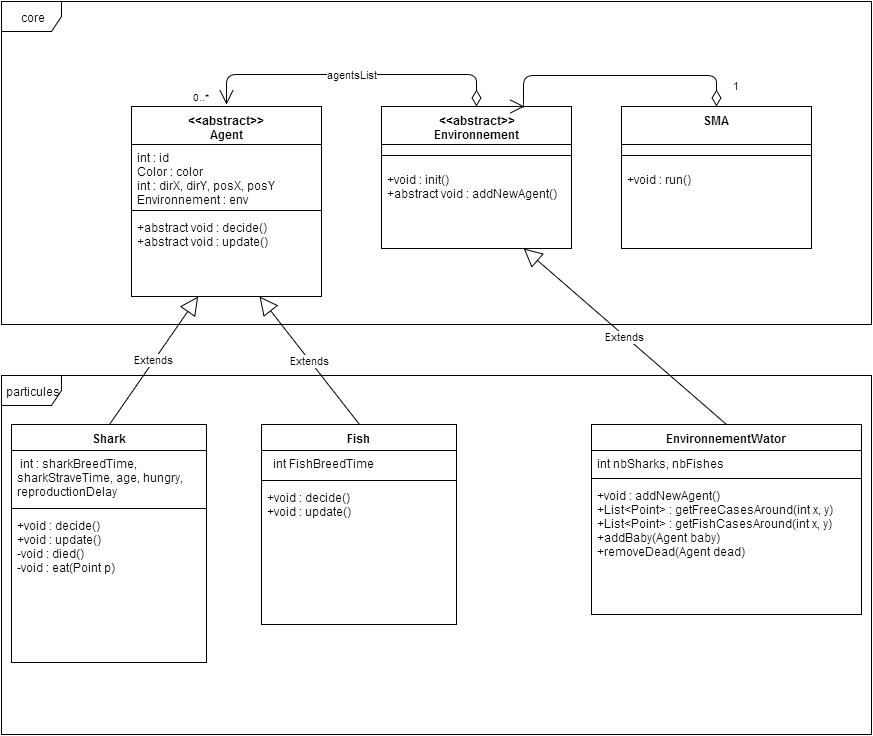

The diagram above was exported from draw.io. Its source (the exported page's mxGraphModel, read from the mxfile embedded in the PNG):
<mxGraphModel dx="1430" dy="706" grid="1" gridSize="10" guides="1" tooltips="1" connect="1" arrows="1" fold="1" page="1" pageScale="1" pageWidth="10000" pageHeight="10000" background="#ffffff" math="0" shadow="0">
  <root>
    <mxCell id="0" />
    <mxCell id="1" parent="0" />
    <mxCell id="10" value="&amp;lt;&amp;lt;abstract&amp;gt;&amp;gt;&lt;br&gt;Agent" style="swimlane;html=1;fontStyle=1;align=center;verticalAlign=top;childLayout=stackLayout;horizontal=1;startSize=38;horizontalStack=0;resizeParent=1;resizeLast=0;collapsible=1;marginBottom=0;swimlaneFillColor=#ffffff;" parent="1" vertex="1">
      <mxGeometry x="550" y="112" width="190" height="190" as="geometry" />
    </mxCell>
    <mxCell id="11" value="int : id&lt;br&gt;&lt;div&gt;Color : color&lt;/div&gt;&lt;div&gt;int : dirX, dirY, posX, posY&lt;/div&gt;&lt;div&gt;Environnement : env&lt;/div&gt;&lt;div&gt;&lt;br&gt;&lt;/div&gt;" style="text;html=1;strokeColor=none;fillColor=none;align=left;verticalAlign=top;spacingLeft=4;spacingRight=4;whiteSpace=wrap;overflow=hidden;rotatable=0;points=[[0,0.5],[1,0.5]];portConstraint=eastwest;" parent="10" vertex="1">
      <mxGeometry y="38" width="190" height="62" as="geometry" />
    </mxCell>
    <mxCell id="12" value="" style="line;html=1;strokeWidth=1;fillColor=none;align=left;verticalAlign=middle;spacingTop=-1;spacingLeft=3;spacingRight=3;rotatable=0;labelPosition=right;points=[];portConstraint=eastwest;" parent="10" vertex="1">
      <mxGeometry y="100" width="190" height="8" as="geometry" />
    </mxCell>
    <mxCell id="72" value="+abstract void : decide()&lt;br&gt;&lt;div&gt;+abstract void : update()&lt;/div&gt;" style="text;html=1;strokeColor=none;fillColor=none;align=left;verticalAlign=top;spacingLeft=4;spacingRight=4;whiteSpace=wrap;overflow=hidden;rotatable=0;points=[[0,0.5],[1,0.5]];portConstraint=eastwest;" parent="10" vertex="1">
      <mxGeometry y="108" width="190" height="82" as="geometry" />
    </mxCell>
    <mxCell id="85" value="Shark" style="swimlane;html=1;fontStyle=1;align=center;verticalAlign=top;childLayout=stackLayout;horizontal=1;startSize=26;horizontalStack=0;resizeParent=1;resizeLast=0;collapsible=1;marginBottom=0;swimlaneFillColor=#ffffff;" parent="1" vertex="1">
      <mxGeometry x="430" y="430" width="195" height="238" as="geometry" />
    </mxCell>
    <mxCell id="86" value="&amp;nbsp;int : sharkBreedTime, sharkStraveTime, age, hungry, reproductionDelay&lt;div&gt;&lt;div&gt;&lt;br&gt;&lt;/div&gt;&lt;/div&gt;" style="text;html=1;strokeColor=none;fillColor=none;align=left;verticalAlign=top;spacingLeft=4;spacingRight=4;whiteSpace=wrap;overflow=hidden;rotatable=0;points=[[0,0.5],[1,0.5]];portConstraint=eastwest;" parent="85" vertex="1">
      <mxGeometry y="26" width="195" height="54" as="geometry" />
    </mxCell>
    <mxCell id="87" value="" style="line;html=1;strokeWidth=1;fillColor=none;align=left;verticalAlign=middle;spacingTop=-1;spacingLeft=3;spacingRight=3;rotatable=0;labelPosition=right;points=[];portConstraint=eastwest;" parent="85" vertex="1">
      <mxGeometry y="80" width="195" height="8" as="geometry" />
    </mxCell>
    <mxCell id="88" value="&lt;span&gt;+void : decide()&lt;/span&gt;&lt;br&gt;&lt;div&gt;+void : update()&lt;/div&gt;&lt;div&gt;-void : died()&lt;/div&gt;&lt;div&gt;-void : eat(Point p)&lt;/div&gt;" style="text;html=1;strokeColor=none;fillColor=none;align=left;verticalAlign=top;spacingLeft=4;spacingRight=4;whiteSpace=wrap;overflow=hidden;rotatable=0;points=[[0,0.5],[1,0.5]];portConstraint=eastwest;" parent="85" vertex="1">
      <mxGeometry y="88" width="195" height="140" as="geometry" />
    </mxCell>
    <mxCell id="93" value="Extends" style="endArrow=block;endSize=16;endFill=0;html=1;exitX=0.5;exitY=0;" parent="1" source="85" target="72" edge="1">
      <mxGeometry width="160" relative="1" as="geometry">
        <mxPoint x="360" y="496" as="sourcePoint" />
        <mxPoint x="500" y="270" as="targetPoint" />
      </mxGeometry>
    </mxCell>
    <mxCell id="94" value="&amp;lt;&amp;lt;abstract&amp;gt;&amp;gt;&lt;br&gt;Environnement" style="swimlane;html=1;fontStyle=1;align=center;verticalAlign=top;childLayout=stackLayout;horizontal=1;startSize=38;horizontalStack=0;resizeParent=1;resizeLast=0;collapsible=1;marginBottom=0;swimlaneFillColor=#ffffff;" parent="1" vertex="1">
      <mxGeometry x="800" y="112" width="190" height="142" as="geometry" />
    </mxCell>
    <mxCell id="96" value="" style="line;html=1;strokeWidth=1;fillColor=none;align=left;verticalAlign=middle;spacingTop=-1;spacingLeft=3;spacingRight=3;rotatable=0;labelPosition=right;points=[];portConstraint=eastwest;" parent="94" vertex="1">
      <mxGeometry y="38" width="190" height="22" as="geometry" />
    </mxCell>
    <mxCell id="97" value="+void : init()&lt;div&gt;+abstract void : addNewAgent()&lt;/div&gt;" style="text;html=1;strokeColor=none;fillColor=none;align=left;verticalAlign=top;spacingLeft=4;spacingRight=4;whiteSpace=wrap;overflow=hidden;rotatable=0;points=[[0,0.5],[1,0.5]];portConstraint=eastwest;" parent="94" vertex="1">
      <mxGeometry y="60" width="190" height="82" as="geometry" />
    </mxCell>
    <mxCell id="98" value="EnvironnementWator" style="swimlane;html=1;fontStyle=1;align=center;verticalAlign=top;childLayout=stackLayout;horizontal=1;startSize=26;horizontalStack=0;resizeParent=1;resizeLast=0;collapsible=1;marginBottom=0;swimlaneFillColor=#ffffff;" parent="1" vertex="1">
      <mxGeometry x="1010" y="430" width="270" height="190" as="geometry" />
    </mxCell>
    <mxCell id="99" value="int nbSharks, nbFishes&lt;br&gt;" style="text;html=1;strokeColor=none;fillColor=none;align=left;verticalAlign=top;spacingLeft=4;spacingRight=4;whiteSpace=wrap;overflow=hidden;rotatable=0;points=[[0,0.5],[1,0.5]];portConstraint=eastwest;" parent="98" vertex="1">
      <mxGeometry y="26" width="270" height="24" as="geometry" />
    </mxCell>
    <mxCell id="100" value="" style="line;html=1;strokeWidth=1;fillColor=none;align=left;verticalAlign=middle;spacingTop=-1;spacingLeft=3;spacingRight=3;rotatable=0;labelPosition=right;points=[];portConstraint=eastwest;" parent="98" vertex="1">
      <mxGeometry y="50" width="270" height="8" as="geometry" />
    </mxCell>
    <mxCell id="101" value="+void : addNewAgent()&lt;div&gt;+List&amp;lt;Point&amp;gt; : getFreeCasesAround(int x, y)&lt;/div&gt;&lt;div&gt;+List&amp;lt;Point&amp;gt; : getFishCasesAround(int x, y)&lt;/div&gt;&lt;div&gt;+addBaby(Agent baby)&lt;/div&gt;&lt;div&gt;+removeDead(Agent dead)&lt;/div&gt;" style="text;html=1;strokeColor=none;fillColor=none;align=left;verticalAlign=top;spacingLeft=4;spacingRight=4;whiteSpace=wrap;overflow=hidden;rotatable=0;points=[[0,0.5],[1,0.5]];portConstraint=eastwest;" parent="98" vertex="1">
      <mxGeometry y="58" width="270" height="132" as="geometry" />
    </mxCell>
    <mxCell id="102" value="Extends" style="endArrow=block;endSize=16;endFill=0;html=1;exitX=0.5;exitY=0;" parent="1" source="98" target="97" edge="1">
      <mxGeometry x="894.6666666666667" y="302" width="160" as="geometry">
        <mxPoint x="610" y="496" as="sourcePoint" />
        <mxPoint x="750" y="270" as="targetPoint" />
      </mxGeometry>
    </mxCell>
    <mxCell id="103" value="SMA" style="swimlane;html=1;fontStyle=1;align=center;verticalAlign=top;childLayout=stackLayout;horizontal=1;startSize=38;horizontalStack=0;resizeParent=1;resizeLast=0;collapsible=1;marginBottom=0;swimlaneFillColor=#ffffff;" parent="1" vertex="1">
      <mxGeometry x="1040" y="112" width="190" height="142" as="geometry" />
    </mxCell>
    <mxCell id="105" value="" style="line;html=1;strokeWidth=1;fillColor=none;align=left;verticalAlign=middle;spacingTop=-1;spacingLeft=3;spacingRight=3;rotatable=0;labelPosition=right;points=[];portConstraint=eastwest;" parent="103" vertex="1">
      <mxGeometry y="38" width="190" height="22" as="geometry" />
    </mxCell>
    <mxCell id="106" value="+void : run()" style="text;html=1;strokeColor=none;fillColor=none;align=left;verticalAlign=top;spacingLeft=4;spacingRight=4;whiteSpace=wrap;overflow=hidden;rotatable=0;points=[[0,0.5],[1,0.5]];portConstraint=eastwest;" parent="103" vertex="1">
      <mxGeometry y="60" width="190" height="82" as="geometry" />
    </mxCell>
    <mxCell id="112" value="agentsList" style="endArrow=open;html=1;endSize=12;startArrow=diamondThin;startSize=14;startFill=0;edgeStyle=orthogonalEdgeStyle;exitX=0.5;exitY=0;" parent="1" source="94" edge="1">
      <mxGeometry relative="1" as="geometry">
        <mxPoint x="450" y="10" as="sourcePoint" />
        <mxPoint x="645" y="110" as="targetPoint" />
        <Array as="points">
          <mxPoint x="895" y="80" />
          <mxPoint x="645" y="80" />
        </Array>
      </mxGeometry>
    </mxCell>
    <mxCell id="114" value="0..*" style="resizable=0;html=1;align=right;verticalAlign=top;labelBackgroundColor=#ffffff;fontSize=10;" parent="112" connectable="0" vertex="1">
      <mxGeometry x="1" relative="1" as="geometry">
        <mxPoint x="-15" y="-20" as="offset" />
      </mxGeometry>
    </mxCell>
    <mxCell id="118" value="1" style="endArrow=open;html=1;endSize=12;startArrow=diamondThin;startSize=14;startFill=0;edgeStyle=orthogonalEdgeStyle;align=left;verticalAlign=bottom;entryX=0.75;entryY=0;" parent="1" source="103" target="94" edge="1">
      <mxGeometry x="-0.9056" y="-15" relative="1" as="geometry">
        <mxPoint x="1030" y="50" as="sourcePoint" />
        <mxPoint x="1190" y="50" as="targetPoint" />
        <Array as="points">
          <mxPoint x="1135" y="81" />
          <mxPoint x="942" y="81" />
        </Array>
        <mxPoint as="offset" />
      </mxGeometry>
    </mxCell>
    <mxCell id="120" value="core" style="shape=umlFrame;whiteSpace=wrap;html=1;" vertex="1" parent="1">
      <mxGeometry x="420" y="7" width="870" height="323" as="geometry" />
    </mxCell>
    <mxCell id="122" value="particules" style="shape=umlFrame;whiteSpace=wrap;html=1;" vertex="1" parent="1">
      <mxGeometry x="420" y="381" width="870" height="359" as="geometry" />
    </mxCell>
    <mxCell id="123" value="Fish" style="swimlane;html=1;fontStyle=1;align=center;verticalAlign=top;childLayout=stackLayout;horizontal=1;startSize=26;horizontalStack=0;resizeParent=1;resizeLast=0;collapsible=1;marginBottom=0;swimlaneFillColor=#ffffff;" vertex="1" parent="1">
      <mxGeometry x="680" y="430" width="195" height="200" as="geometry" />
    </mxCell>
    <mxCell id="124" value="&amp;nbsp; int FishBreedTime&lt;br&gt;" style="text;html=1;strokeColor=none;fillColor=none;align=left;verticalAlign=top;spacingLeft=4;spacingRight=4;whiteSpace=wrap;overflow=hidden;rotatable=0;points=[[0,0.5],[1,0.5]];portConstraint=eastwest;" vertex="1" parent="123">
      <mxGeometry y="26" width="195" height="26" as="geometry" />
    </mxCell>
    <mxCell id="125" value="" style="line;html=1;strokeWidth=1;fillColor=none;align=left;verticalAlign=middle;spacingTop=-1;spacingLeft=3;spacingRight=3;rotatable=0;labelPosition=right;points=[];portConstraint=eastwest;" vertex="1" parent="123">
      <mxGeometry y="52" width="195" height="8" as="geometry" />
    </mxCell>
    <mxCell id="126" value="&lt;span&gt;+void : decide()&lt;/span&gt;&lt;br&gt;&lt;div&gt;+void : update()&lt;/div&gt;" style="text;html=1;strokeColor=none;fillColor=none;align=left;verticalAlign=top;spacingLeft=4;spacingRight=4;whiteSpace=wrap;overflow=hidden;rotatable=0;points=[[0,0.5],[1,0.5]];portConstraint=eastwest;" vertex="1" parent="123">
      <mxGeometry y="60" width="195" height="140" as="geometry" />
    </mxCell>
    <mxCell id="127" value="Extends" style="endArrow=block;endSize=16;endFill=0;html=1;exitX=0.5;exitY=0;entryX=0.674;entryY=1;entryPerimeter=0;" edge="1" parent="1" source="123" target="72">
      <mxGeometry x="538" y="312" width="160" as="geometry">
        <mxPoint x="538" y="440" as="sourcePoint" />
        <mxPoint x="626.6153846153845" y="312" as="targetPoint" />
      </mxGeometry>
    </mxCell>
  </root>
</mxGraphModel>